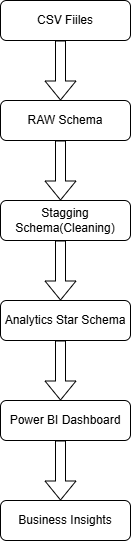

The diagram above was exported from draw.io. Its source (the exported page's mxGraphModel, read from the mxfile embedded in the PNG):
<mxGraphModel dx="1414" dy="743" grid="1" gridSize="10" guides="1" tooltips="1" connect="1" arrows="1" fold="1" page="1" pageScale="1" pageWidth="827" pageHeight="1169" math="0" shadow="0">
  <root>
    <mxCell id="0" />
    <mxCell id="1" parent="0" />
    <mxCell id="0gHB6b0QmxSkVYnVR3cX-1" parent="1" style="rounded=1;whiteSpace=wrap;html=1;" value="CSV Fiiles" vertex="1">
      <mxGeometry height="40" width="130" x="340" y="180" as="geometry" />
    </mxCell>
    <mxCell id="0gHB6b0QmxSkVYnVR3cX-2" parent="1" style="rounded=1;whiteSpace=wrap;html=1;" value="RAW Schema" vertex="1">
      <mxGeometry height="40" width="130" x="340" y="280" as="geometry" />
    </mxCell>
    <mxCell id="0gHB6b0QmxSkVYnVR3cX-3" parent="1" style="rounded=1;whiteSpace=wrap;html=1;" value="Stagging Schema(Cleaning)" vertex="1">
      <mxGeometry height="40" width="130" x="340" y="380" as="geometry" />
    </mxCell>
    <mxCell id="0gHB6b0QmxSkVYnVR3cX-4" parent="1" style="rounded=1;whiteSpace=wrap;html=1;" value="Analytics Star Schema" vertex="1">
      <mxGeometry height="40" width="130" x="340" y="480" as="geometry" />
    </mxCell>
    <mxCell id="0gHB6b0QmxSkVYnVR3cX-5" parent="1" style="rounded=1;whiteSpace=wrap;html=1;" value="Power BI Dashboard" vertex="1">
      <mxGeometry height="40" width="130" x="340" y="580" as="geometry" />
    </mxCell>
    <mxCell id="0gHB6b0QmxSkVYnVR3cX-6" parent="1" style="rounded=1;whiteSpace=wrap;html=1;" value="Business Insights" vertex="1">
      <mxGeometry height="40" width="130" x="340" y="680" as="geometry" />
    </mxCell>
    <mxCell id="0gHB6b0QmxSkVYnVR3cX-7" edge="1" parent="1" style="shape=flexArrow;endArrow=classic;html=1;rounded=0;" value="">
      <mxGeometry height="50" relative="1" width="50" as="geometry">
        <mxPoint x="400" y="620" as="sourcePoint" />
        <mxPoint x="400" y="680" as="targetPoint" />
      </mxGeometry>
    </mxCell>
    <mxCell id="0gHB6b0QmxSkVYnVR3cX-8" edge="1" parent="1" style="shape=flexArrow;endArrow=classic;html=1;rounded=0;" value="">
      <mxGeometry height="50" relative="1" width="50" as="geometry">
        <mxPoint x="400" y="520" as="sourcePoint" />
        <mxPoint x="400" y="580" as="targetPoint" />
      </mxGeometry>
    </mxCell>
    <mxCell id="0gHB6b0QmxSkVYnVR3cX-9" edge="1" parent="1" style="shape=flexArrow;endArrow=classic;html=1;rounded=0;" value="">
      <mxGeometry height="50" relative="1" width="50" as="geometry">
        <mxPoint x="400" y="420" as="sourcePoint" />
        <mxPoint x="400" y="480" as="targetPoint" />
      </mxGeometry>
    </mxCell>
    <mxCell id="0gHB6b0QmxSkVYnVR3cX-10" edge="1" parent="1" style="shape=flexArrow;endArrow=classic;html=1;rounded=0;" value="">
      <mxGeometry height="50" relative="1" width="50" as="geometry">
        <mxPoint x="400" y="320" as="sourcePoint" />
        <mxPoint x="400" y="380" as="targetPoint" />
      </mxGeometry>
    </mxCell>
    <mxCell id="0gHB6b0QmxSkVYnVR3cX-11" edge="1" parent="1" style="shape=flexArrow;endArrow=classic;html=1;rounded=0;" value="">
      <mxGeometry height="50" relative="1" width="50" as="geometry">
        <mxPoint x="400" y="220" as="sourcePoint" />
        <mxPoint x="400" y="280" as="targetPoint" />
      </mxGeometry>
    </mxCell>
  </root>
</mxGraphModel>